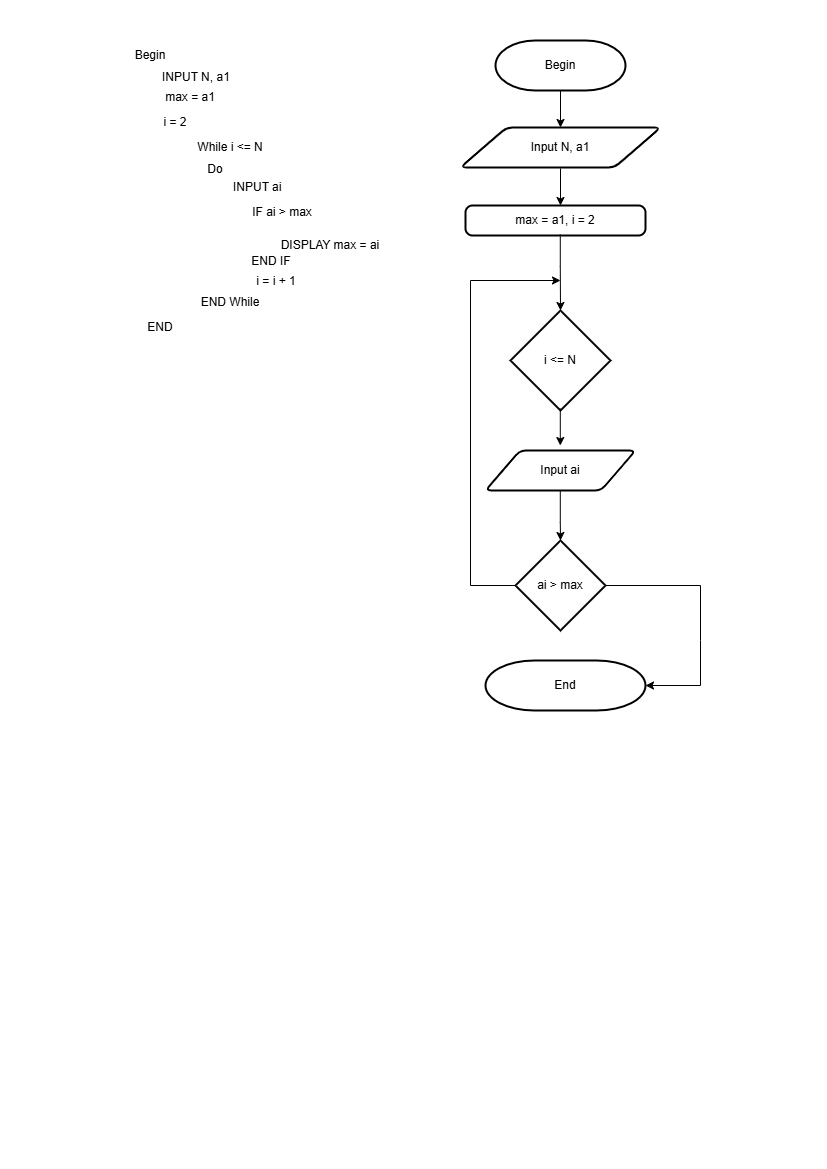

The diagram above was exported from draw.io. Its source (the exported page's mxGraphModel, read from the mxfile embedded in the PNG):
<mxGraphModel dx="1485" dy="738" grid="1" gridSize="10" guides="1" tooltips="1" connect="1" arrows="1" fold="1" page="1" pageScale="1" pageWidth="827" pageHeight="1169" math="0" shadow="0">
  <root>
    <mxCell id="0" />
    <mxCell id="1" parent="0" />
    <mxCell id="rW7roa-5cjvzVI1ypahc-1" value="Begin" style="text;html=1;align=center;verticalAlign=middle;whiteSpace=wrap;rounded=0;" vertex="1" parent="1">
      <mxGeometry x="120" y="40" width="60" height="30" as="geometry" />
    </mxCell>
    <mxCell id="rW7roa-5cjvzVI1ypahc-2" value="max = a1" style="text;html=1;align=center;verticalAlign=middle;whiteSpace=wrap;rounded=0;" vertex="1" parent="1">
      <mxGeometry x="160" y="87" width="60" height="20" as="geometry" />
    </mxCell>
    <mxCell id="rW7roa-5cjvzVI1ypahc-3" value="END" style="text;html=1;align=center;verticalAlign=middle;whiteSpace=wrap;rounded=0;" vertex="1" parent="1">
      <mxGeometry x="130" y="312" width="60" height="30" as="geometry" />
    </mxCell>
    <mxCell id="rW7roa-5cjvzVI1ypahc-4" value="i = 2" style="text;html=1;align=center;verticalAlign=middle;whiteSpace=wrap;rounded=0;" vertex="1" parent="1">
      <mxGeometry x="160" y="112" width="30" height="20" as="geometry" />
    </mxCell>
    <mxCell id="rW7roa-5cjvzVI1ypahc-5" value="While i &amp;lt;= N" style="text;html=1;align=center;verticalAlign=middle;whiteSpace=wrap;rounded=0;" vertex="1" parent="1">
      <mxGeometry x="190" y="132" width="80" height="30" as="geometry" />
    </mxCell>
    <mxCell id="rW7roa-5cjvzVI1ypahc-6" value="INPUT N, a1" style="text;html=1;align=left;verticalAlign=middle;whiteSpace=wrap;rounded=0;" vertex="1" parent="1">
      <mxGeometry x="160" y="62" width="200" height="30" as="geometry" />
    </mxCell>
    <mxCell id="rW7roa-5cjvzVI1ypahc-7" value="Do" style="text;html=1;align=center;verticalAlign=middle;whiteSpace=wrap;rounded=0;" vertex="1" parent="1">
      <mxGeometry x="200" y="154" width="30" height="30" as="geometry" />
    </mxCell>
    <mxCell id="rW7roa-5cjvzVI1ypahc-8" value="IF ai &amp;gt; max" style="text;html=1;align=center;verticalAlign=middle;whiteSpace=wrap;rounded=0;" vertex="1" parent="1">
      <mxGeometry x="230.75" y="202" width="101.5" height="20" as="geometry" />
    </mxCell>
    <mxCell id="rW7roa-5cjvzVI1ypahc-9" value="INPUT ai" style="text;html=1;align=left;verticalAlign=middle;whiteSpace=wrap;rounded=0;" vertex="1" parent="1">
      <mxGeometry x="230.75" y="172" width="80" height="30" as="geometry" />
    </mxCell>
    <mxCell id="rW7roa-5cjvzVI1ypahc-10" value="DISPLAY max = ai" style="text;html=1;align=center;verticalAlign=middle;whiteSpace=wrap;rounded=0;" vertex="1" parent="1">
      <mxGeometry x="270" y="230" width="120" height="30" as="geometry" />
    </mxCell>
    <mxCell id="rW7roa-5cjvzVI1ypahc-11" value="END IF" style="text;html=1;align=center;verticalAlign=middle;whiteSpace=wrap;rounded=0;" vertex="1" parent="1">
      <mxGeometry x="245.75" y="251" width="50" height="20" as="geometry" />
    </mxCell>
    <mxCell id="rW7roa-5cjvzVI1ypahc-12" value="END While" style="text;html=1;align=center;verticalAlign=middle;whiteSpace=wrap;rounded=0;" vertex="1" parent="1">
      <mxGeometry x="195" y="292" width="70" height="20" as="geometry" />
    </mxCell>
    <mxCell id="rW7roa-5cjvzVI1ypahc-13" value="i = i + 1" style="text;html=1;align=center;verticalAlign=middle;whiteSpace=wrap;rounded=0;" vertex="1" parent="1">
      <mxGeometry x="245.75" y="271" width="60" height="20" as="geometry" />
    </mxCell>
    <mxCell id="rW7roa-5cjvzVI1ypahc-14" value="Begin" style="strokeWidth=2;html=1;shape=mxgraph.flowchart.terminator;whiteSpace=wrap;" vertex="1" parent="1">
      <mxGeometry x="495" y="40" width="130" height="50" as="geometry" />
    </mxCell>
    <mxCell id="rW7roa-5cjvzVI1ypahc-15" value="" style="endArrow=classic;html=1;rounded=0;exitX=0.5;exitY=1;exitDx=0;exitDy=0;exitPerimeter=0;" edge="1" parent="1" source="rW7roa-5cjvzVI1ypahc-14" target="rW7roa-5cjvzVI1ypahc-16">
      <mxGeometry width="50" height="50" relative="1" as="geometry">
        <mxPoint x="560" y="90" as="sourcePoint" />
        <mxPoint x="560" y="170" as="targetPoint" />
      </mxGeometry>
    </mxCell>
    <mxCell id="rW7roa-5cjvzVI1ypahc-16" value="Input N, a1" style="shape=parallelogram;html=1;strokeWidth=2;perimeter=parallelogramPerimeter;whiteSpace=wrap;rounded=1;arcSize=12;size=0.23;" vertex="1" parent="1">
      <mxGeometry x="460" y="127" width="200" height="40" as="geometry" />
    </mxCell>
    <mxCell id="rW7roa-5cjvzVI1ypahc-17" value="" style="endArrow=classic;html=1;rounded=0;entryX=0.5;entryY=0;entryDx=0;entryDy=0;exitX=0.5;exitY=1.023;exitDx=0;exitDy=0;exitPerimeter=0;" edge="1" parent="1" source="rW7roa-5cjvzVI1ypahc-16">
      <mxGeometry width="50" height="50" relative="1" as="geometry">
        <mxPoint x="560" y="170" as="sourcePoint" />
        <mxPoint x="560" y="205" as="targetPoint" />
        <Array as="points">
          <mxPoint x="560" y="200" />
        </Array>
      </mxGeometry>
    </mxCell>
    <mxCell id="rW7roa-5cjvzVI1ypahc-18" value="" style="endArrow=classic;html=1;rounded=0;exitX=0;exitY=0.5;exitDx=0;exitDy=0;exitPerimeter=0;" edge="1" parent="1" source="rW7roa-5cjvzVI1ypahc-22">
      <mxGeometry width="50" height="50" relative="1" as="geometry">
        <mxPoint x="570" y="595" as="sourcePoint" />
        <mxPoint x="560" y="280" as="targetPoint" />
        <Array as="points">
          <mxPoint x="470" y="585" />
          <mxPoint x="470" y="280" />
        </Array>
      </mxGeometry>
    </mxCell>
    <mxCell id="rW7roa-5cjvzVI1ypahc-19" value="End" style="strokeWidth=2;html=1;shape=mxgraph.flowchart.terminator;whiteSpace=wrap;" vertex="1" parent="1">
      <mxGeometry x="485" y="660" width="160" height="50" as="geometry" />
    </mxCell>
    <mxCell id="rW7roa-5cjvzVI1ypahc-20" value="i &amp;lt;= N" style="strokeWidth=2;html=1;shape=mxgraph.flowchart.decision;whiteSpace=wrap;" vertex="1" parent="1">
      <mxGeometry x="510" y="310" width="100" height="100" as="geometry" />
    </mxCell>
    <mxCell id="rW7roa-5cjvzVI1ypahc-21" value="Input ai" style="shape=parallelogram;html=1;strokeWidth=2;perimeter=parallelogramPerimeter;whiteSpace=wrap;rounded=1;arcSize=12;size=0.23;" vertex="1" parent="1">
      <mxGeometry x="485" y="450" width="150" height="40" as="geometry" />
    </mxCell>
    <mxCell id="rW7roa-5cjvzVI1ypahc-22" value="ai &amp;gt; max" style="strokeWidth=2;html=1;shape=mxgraph.flowchart.decision;whiteSpace=wrap;" vertex="1" parent="1">
      <mxGeometry x="515" y="540" width="90" height="90" as="geometry" />
    </mxCell>
    <mxCell id="rW7roa-5cjvzVI1ypahc-23" value="" style="endArrow=classic;html=1;rounded=0;exitX=1;exitY=0.5;exitDx=0;exitDy=0;exitPerimeter=0;entryX=1;entryY=0.5;entryDx=0;entryDy=0;entryPerimeter=0;" edge="1" parent="1" source="rW7roa-5cjvzVI1ypahc-22" target="rW7roa-5cjvzVI1ypahc-19">
      <mxGeometry width="50" height="50" relative="1" as="geometry">
        <mxPoint x="780" y="945" as="sourcePoint" />
        <mxPoint x="830" y="655" as="targetPoint" />
        <Array as="points">
          <mxPoint x="700" y="585" />
          <mxPoint x="700" y="640" />
          <mxPoint x="700" y="685" />
        </Array>
      </mxGeometry>
    </mxCell>
    <mxCell id="rW7roa-5cjvzVI1ypahc-24" value="max = a1, i = 2" style="rounded=1;whiteSpace=wrap;html=1;absoluteArcSize=1;arcSize=14;strokeWidth=2;" vertex="1" parent="1">
      <mxGeometry x="465" y="205" width="180" height="30" as="geometry" />
    </mxCell>
    <mxCell id="rW7roa-5cjvzVI1ypahc-25" value="" style="endArrow=classic;html=1;rounded=0;entryX=0.5;entryY=0;entryDx=0;entryDy=0;exitX=0.5;exitY=1.023;exitDx=0;exitDy=0;exitPerimeter=0;entryPerimeter=0;" edge="1" parent="1" target="rW7roa-5cjvzVI1ypahc-20">
      <mxGeometry width="50" height="50" relative="1" as="geometry">
        <mxPoint x="559.7800000000002" y="234" as="sourcePoint" />
        <mxPoint x="559.7800000000002" y="271" as="targetPoint" />
        <Array as="points">
          <mxPoint x="559.7800000000002" y="266" />
        </Array>
      </mxGeometry>
    </mxCell>
    <mxCell id="rW7roa-5cjvzVI1ypahc-26" value="" style="endArrow=classic;html=1;rounded=0;entryX=0.5;entryY=0;entryDx=0;entryDy=0;exitX=0.5;exitY=1.023;exitDx=0;exitDy=0;exitPerimeter=0;" edge="1" parent="1">
      <mxGeometry width="50" height="50" relative="1" as="geometry">
        <mxPoint x="559.79" y="408" as="sourcePoint" />
        <mxPoint x="559.79" y="445" as="targetPoint" />
        <Array as="points">
          <mxPoint x="559.79" y="440" />
        </Array>
      </mxGeometry>
    </mxCell>
    <mxCell id="rW7roa-5cjvzVI1ypahc-27" value="" style="endArrow=classic;html=1;rounded=0;entryX=0.5;entryY=0;entryDx=0;entryDy=0;exitX=0.5;exitY=1.023;exitDx=0;exitDy=0;exitPerimeter=0;entryPerimeter=0;" edge="1" parent="1" target="rW7roa-5cjvzVI1ypahc-22">
      <mxGeometry width="50" height="50" relative="1" as="geometry">
        <mxPoint x="559.79" y="490" as="sourcePoint" />
        <mxPoint x="559.79" y="527" as="targetPoint" />
        <Array as="points">
          <mxPoint x="559.79" y="522" />
        </Array>
      </mxGeometry>
    </mxCell>
  </root>
</mxGraphModel>